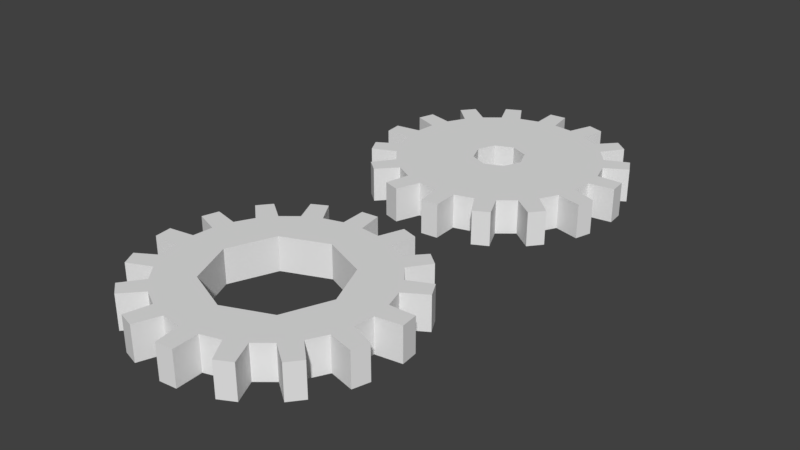# Source: Gear_16tooth.blend  (saved by Blender 2.79.0; exported with 4.5.12 LTS)
import bpy
from mathutils import Matrix  # noqa: F401  (used for matrix-valued properties, if any)

bpy.ops.wm.read_factory_settings(use_empty=True)
scene = bpy.context.scene
scene.name = 'Scene'

# ---- collections
col_collection_6 = bpy.data.collections.new('Collection 6'); scene.collection.children.link(col_collection_6)

# ---- world
world_world = bpy.data.worlds.new('World'); scene.world = world_world
world_world.color = (0.05088, 0.05088, 0.05088)
world_world.use_sun_shadow = False
world_world.sun_shadow_jitter_overblur = 0.0
world_world.cycles.sampling_method = 'MANUAL'

# ---- meshes
me_circle_005 = bpy.data.meshes.new('Circle.005')
me_circle_005.from_pydata([(0.0, 3.0, 0.0), (-0.5853, 2.942, 0.0), (-1.148, 2.772, 0.0), (-1.667, 2.494, 0.0), (-2.121, 2.121, 0.0), (-2.494, 1.667, 0.0), (-2.772, 1.148, 0.0), (-2.942, 0.5853, 0.0), (-3.0, 2.265e-07, 0.0), (-2.942, -0.5853, 0.0), (-2.772, -1.148, 0.0), (-2.494, -1.667, 0.0), (-2.121, -2.121, 0.0), (-1.667, -2.494, 0.0), (-1.148, -2.772, 0.0), (-0.5853, -2.942, 0.0), (9.775e-07, -3.0, 0.0), (0.5853, -2.942, 0.0), (1.148, -2.772, 0.0), (1.667, -2.494, 0.0), (2.121, -2.121, 0.0), (2.494, -1.667, 0.0), (2.772, -1.148, 0.0), (2.942, -0.5853, 0.0), (3.0, 2.897e-06, 0.0), (2.942, 0.5853, 0.0), (2.772, 1.148, 0.0), (2.494, 1.667, 0.0), (2.121, 2.121, 0.0), (1.667, 2.494, 0.0), (1.148, 2.772, 0.0), (0.5853, 2.942, 0.0), (-6.706e-08, 1.875, 0.0), (-1.326, 1.326, 0.0), (-1.875, -9.872e-08, 0.0), (-1.326, -1.326, 0.0), (9.686e-08, -1.875, 0.0), (1.326, -1.326, 0.0), (1.875, 5.595e-09, 0.0), (1.326, 1.326, 0.0), (-0.5853, 2.942, 1.0), (0.0, 3.0, 1.0), (-1.148, 2.772, 1.0), (-1.667, 2.494, 1.0), (-2.121, 2.121, 1.0), (-2.494, 1.667, 1.0), (-2.772, 1.148, 1.0), (-2.942, 0.5853, 1.0), (-3.0, 2.265e-07, 1.0), (-2.942, -0.5853, 1.0), (-2.772, -1.148, 1.0), (-2.494, -1.667, 1.0), (-2.121, -2.121, 1.0), (-1.667, -2.494, 1.0), (-1.148, -2.772, 1.0), (-0.5853, -2.942, 1.0), (9.775e-07, -3.0, 1.0), (0.5853, -2.942, 1.0), (1.148, -2.772, 1.0), (1.667, -2.494, 1.0), (2.121, -2.121, 1.0), (2.494, -1.667, 1.0), (2.772, -1.148, 1.0), (2.942, -0.5853, 1.0), (3.0, 2.897e-06, 1.0), (2.942, 0.5853, 1.0), (2.772, 1.148, 1.0), (2.494, 1.667, 1.0), (2.121, 2.121, 1.0), (1.667, 2.494, 1.0), (1.148, 2.772, 1.0), (0.5853, 2.942, 1.0), (-1.326, 1.326, 1.0), (-6.706e-08, 1.875, 1.0), (-1.875, -9.872e-08, 1.0), (-1.326, -1.326, 1.0), (9.686e-08, -1.875, 1.0), (1.326, -1.326, 1.0), (1.875, 5.595e-09, 1.0), (1.326, 1.326, 1.0), (0.6149, -3.693, 0.0), (0.1174, -3.742, 0.0), (0.6149, -3.693, 1.0), (0.1174, -3.742, 1.0), (1.981, -3.177, 0.0), (1.54, -3.412, 0.0), (1.981, -3.177, 1.0), (1.54, -3.412, 1.0), (3.046, -2.177, 0.0), (2.729, -2.563, 0.0), (3.046, -2.177, 1.0), (2.729, -2.563, 1.0), (3.647, -0.8452, 0.0), (3.502, -1.324, 0.0), (3.647, -0.8452, 1.0), (3.502, -1.324, 1.0), (-0.8452, -3.647, 0.0), (-1.324, -3.502, 0.0), (-0.8452, -3.647, 1.0), (-1.324, -3.502, 1.0), (3.693, 0.6149, 0.0), (3.742, 0.1174, 0.0), (3.693, 0.6149, 1.0), (3.742, 0.1174, 1.0), (3.177, 1.981, 0.0), (3.412, 1.541, 0.0), (3.177, 1.981, 1.0), (3.412, 1.541, 1.0), (2.177, 3.046, 0.0), (2.563, 2.729, 0.0), (2.177, 3.046, 1.0), (2.563, 2.729, 1.0), (0.8452, 3.647, 0.0), (1.324, 3.502, 0.0), (0.8452, 3.647, 1.0), (1.324, 3.502, 1.0), (-0.6149, 3.693, 0.0), (-0.1174, 3.742, 0.0), (-0.6149, 3.693, 1.0), (-0.1174, 3.742, 1.0), (-1.981, 3.177, 0.0), (-1.54, 3.412, 0.0), (-1.981, 3.177, 1.0), (-1.54, 3.412, 1.0), (-3.046, 2.177, 0.0), (-2.729, 2.563, 0.0), (-3.046, 2.177, 1.0), (-2.729, 2.563, 1.0), (-3.647, 0.8452, 0.0), (-3.502, 1.324, 0.0), (-3.647, 0.8452, 1.0), (-3.502, 1.324, 1.0), (-3.693, -0.6149, 0.0), (-3.742, -0.1174, 0.0), (-3.693, -0.6149, 1.0), (-3.742, -0.1174, 1.0), (-3.177, -1.981, 0.0), (-3.412, -1.54, 0.0), (-3.177, -1.981, 1.0), (-3.412, -1.54, 1.0), (-2.177, -3.046, 0.0), (-2.563, -2.729, 0.0), (-2.177, -3.046, 1.0), (-2.563, -2.729, 1.0)], [], [(28, 39, 32, 0, 31, 30, 29), (24, 38, 39, 28, 27, 26, 25), (20, 37, 38, 24, 23, 22, 21), (16, 36, 37, 20, 19, 18, 17), (12, 35, 36, 16, 15, 14, 13), (8, 34, 35, 12, 11, 10, 9), (4, 33, 34, 8, 7, 6, 5), (0, 32, 33, 4, 3, 2, 1), (68, 69, 70, 71, 41, 73, 79), (64, 65, 66, 67, 68, 79, 78), (60, 61, 62, 63, 64, 78, 77), (56, 57, 58, 59, 60, 77, 76), (52, 53, 54, 55, 56, 76, 75), (48, 49, 50, 51, 52, 75, 74), (44, 45, 46, 47, 48, 74, 72), (41, 40, 42, 43, 44, 72, 73), (28, 68, 67, 27), (55, 54, 99, 98), (2, 42, 40, 1), (68, 28, 109, 111), (16, 56, 55, 15), (3, 43, 122, 120), (30, 70, 69, 29), (57, 56, 83, 82), (4, 44, 43, 3), (31, 71, 114, 112), (18, 58, 57, 17), (45, 44, 127, 126), (0, 41, 71, 31), (18, 19, 84, 85), (6, 46, 45, 5), (32, 73, 72, 33), (20, 60, 59, 19), (7, 47, 130, 128), (33, 72, 74, 34), (20, 21, 88, 89), (8, 48, 47, 7), (34, 74, 75, 35), (22, 62, 61, 21), (49, 48, 135, 134), (35, 75, 76, 36), (62, 22, 93, 95), (10, 50, 49, 9), (36, 76, 77, 37), (24, 64, 63, 23), (50, 10, 137, 139), (37, 77, 78, 38), (64, 24, 101, 103), (12, 52, 51, 11), (38, 78, 79, 39), (26, 66, 65, 25), (53, 52, 143, 142), (39, 79, 73, 32), (67, 66, 107, 106), (14, 54, 53, 13), (1, 40, 118, 116), (80, 82, 83, 81), (17, 57, 82, 80), (16, 17, 80, 81), (56, 16, 81, 83), (84, 86, 87, 85), (58, 18, 85, 87), (19, 59, 86, 84), (59, 58, 87, 86), (88, 90, 91, 89), (21, 61, 90, 88), (60, 20, 89, 91), (61, 60, 91, 90), (92, 94, 95, 93), (63, 62, 95, 94), (23, 63, 94, 92), (22, 23, 92, 93), (96, 98, 99, 97), (14, 15, 96, 97), (54, 14, 97, 99), (15, 55, 98, 96), (100, 102, 103, 101), (25, 65, 102, 100), (65, 64, 103, 102), (24, 25, 100, 101), (104, 106, 107, 105), (27, 67, 106, 104), (26, 27, 104, 105), (66, 26, 105, 107), (108, 110, 111, 109), (29, 69, 110, 108), (69, 68, 111, 110), (28, 29, 108, 109), (112, 114, 115, 113), (71, 70, 115, 114), (30, 31, 112, 113), (70, 30, 113, 115), (116, 118, 119, 117), (41, 0, 117, 119), (40, 41, 119, 118), (0, 1, 116, 117), (120, 122, 123, 121), (43, 42, 123, 122), (2, 3, 120, 121), (42, 2, 121, 123), (124, 126, 127, 125), (44, 4, 125, 127), (4, 5, 124, 125), (5, 45, 126, 124), (128, 130, 131, 129), (46, 6, 129, 131), (47, 46, 131, 130), (6, 7, 128, 129), (132, 134, 135, 133), (48, 8, 133, 135), (8, 9, 132, 133), (9, 49, 134, 132), (136, 138, 139, 137), (51, 50, 139, 138), (10, 11, 136, 137), (11, 51, 138, 136), (140, 142, 143, 141), (13, 53, 142, 140), (12, 13, 140, 141), (52, 12, 141, 143)])
me_circle_005.use_remesh_preserve_volume = False
me_circle_005.use_remesh_preserve_attributes = False
me_circle_005.use_mirror_vertex_groups = False
me_circle_005.update()
me_circle_004 = bpy.data.meshes.new('Circle.004')
me_circle_004.from_pydata([(0.0, 3.0, 0.0), (-0.5853, 2.942, 0.0), (-1.148, 2.772, 0.0), (-1.667, 2.494, 0.0), (-2.121, 2.121, 0.0), (-2.494, 1.667, 0.0), (-2.772, 1.148, 0.0), (-2.942, 0.5853, 0.0), (-3.0, 2.265e-07, 0.0), (-2.942, -0.5853, 0.0), (-2.772, -1.148, 0.0), (-2.494, -1.667, 0.0), (-2.121, -2.121, 0.0), (-1.667, -2.494, 0.0), (-1.148, -2.772, 0.0), (-0.5853, -2.942, 0.0), (9.775e-07, -3.0, 0.0), (0.5853, -2.942, 0.0), (1.148, -2.772, 0.0), (1.667, -2.494, 0.0), (2.121, -2.121, 0.0), (2.494, -1.667, 0.0), (2.772, -1.148, 0.0), (2.942, -0.5853, 0.0), (3.0, 2.897e-06, 0.0), (2.942, 0.5853, 0.0), (2.772, 1.148, 0.0), (2.494, 1.667, 0.0), (2.121, 2.121, 0.0), (1.667, 2.494, 0.0), (1.148, 2.772, 0.0), (0.5853, 2.942, 0.0), (0.0, 0.75, 0.0), (-0.5303, 0.5303, 0.0), (-0.75, -3.278e-08, 0.0), (-0.5303, -0.5303, 0.0), (6.557e-08, -0.75, 0.0), (0.5303, -0.5303, 0.0), (0.75, 8.944e-09, 0.0), (0.5303, 0.5303, 0.0), (-0.5853, 2.942, 1.0), (0.0, 3.0, 1.0), (-1.148, 2.772, 1.0), (-1.667, 2.494, 1.0), (-2.121, 2.121, 1.0), (-2.494, 1.667, 1.0), (-2.772, 1.148, 1.0), (-2.942, 0.5853, 1.0), (-3.0, 2.265e-07, 1.0), (-2.942, -0.5853, 1.0), (-2.772, -1.148, 1.0), (-2.494, -1.667, 1.0), (-2.121, -2.121, 1.0), (-1.667, -2.494, 1.0), (-1.148, -2.772, 1.0), (-0.5853, -2.942, 1.0), (9.775e-07, -3.0, 1.0), (0.5853, -2.942, 1.0), (1.148, -2.772, 1.0), (1.667, -2.494, 1.0), (2.121, -2.121, 1.0), (2.494, -1.667, 1.0), (2.772, -1.148, 1.0), (2.942, -0.5853, 1.0), (3.0, 2.897e-06, 1.0), (2.942, 0.5853, 1.0), (2.772, 1.148, 1.0), (2.494, 1.667, 1.0), (2.121, 2.121, 1.0), (1.667, 2.494, 1.0), (1.148, 2.772, 1.0), (0.5853, 2.942, 1.0), (-0.5303, 0.5303, 1.0), (0.0, 0.75, 1.0), (-0.75, -3.278e-08, 1.0), (-0.5303, -0.5303, 1.0), (6.557e-08, -0.75, 1.0), (0.5303, -0.5303, 1.0), (0.75, 8.944e-09, 1.0), (0.5303, 0.5303, 1.0), (0.6149, -3.693, 0.0), (0.1174, -3.742, 0.0), (0.6149, -3.693, 1.0), (0.1174, -3.742, 1.0), (1.981, -3.177, 0.0), (1.54, -3.412, 0.0), (1.981, -3.177, 1.0), (1.54, -3.412, 1.0), (3.046, -2.177, 0.0), (2.729, -2.563, 0.0), (3.046, -2.177, 1.0), (2.729, -2.563, 1.0), (3.647, -0.8452, 0.0), (3.502, -1.324, 0.0), (3.647, -0.8452, 1.0), (3.502, -1.324, 1.0), (-0.8452, -3.647, 0.0), (-1.324, -3.502, 0.0), (-0.8452, -3.647, 1.0), (-1.324, -3.502, 1.0), (3.693, 0.6149, 0.0), (3.742, 0.1174, 0.0), (3.693, 0.6149, 1.0), (3.742, 0.1174, 1.0), (3.177, 1.981, 0.0), (3.412, 1.541, 0.0), (3.177, 1.981, 1.0), (3.412, 1.541, 1.0), (2.177, 3.046, 0.0), (2.563, 2.729, 0.0), (2.177, 3.046, 1.0), (2.563, 2.729, 1.0), (0.8452, 3.647, 0.0), (1.324, 3.502, 0.0), (0.8452, 3.647, 1.0), (1.324, 3.502, 1.0), (-0.6149, 3.693, 0.0), (-0.1174, 3.742, 0.0), (-0.6149, 3.693, 1.0), (-0.1174, 3.742, 1.0), (-1.981, 3.177, 0.0), (-1.54, 3.412, 0.0), (-1.981, 3.177, 1.0), (-1.54, 3.412, 1.0), (-3.046, 2.177, 0.0), (-2.729, 2.563, 0.0), (-3.046, 2.177, 1.0), (-2.729, 2.563, 1.0), (-3.647, 0.8452, 0.0), (-3.502, 1.324, 0.0), (-3.647, 0.8452, 1.0), (-3.502, 1.324, 1.0), (-3.693, -0.6149, 0.0), (-3.742, -0.1174, 0.0), (-3.693, -0.6149, 1.0), (-3.742, -0.1174, 1.0), (-3.177, -1.981, 0.0), (-3.412, -1.54, 0.0), (-3.177, -1.981, 1.0), (-3.412, -1.54, 1.0), (-2.177, -3.046, 0.0), (-2.563, -2.729, 0.0), (-2.177, -3.046, 1.0), (-2.563, -2.729, 1.0)], [], [(28, 39, 32, 0, 31, 30, 29), (24, 38, 39, 28, 27, 26, 25), (20, 37, 38, 24, 23, 22, 21), (16, 36, 37, 20, 19, 18, 17), (12, 35, 36, 16, 15, 14, 13), (8, 34, 35, 12, 11, 10, 9), (4, 33, 34, 8, 7, 6, 5), (0, 32, 33, 4, 3, 2, 1), (68, 69, 70, 71, 41, 73, 79), (64, 65, 66, 67, 68, 79, 78), (60, 61, 62, 63, 64, 78, 77), (56, 57, 58, 59, 60, 77, 76), (52, 53, 54, 55, 56, 76, 75), (48, 49, 50, 51, 52, 75, 74), (44, 45, 46, 47, 48, 74, 72), (41, 40, 42, 43, 44, 72, 73), (28, 68, 67, 27), (55, 54, 99, 98), (2, 42, 40, 1), (68, 28, 109, 111), (16, 56, 55, 15), (3, 43, 122, 120), (30, 70, 69, 29), (57, 56, 83, 82), (4, 44, 43, 3), (31, 71, 114, 112), (18, 58, 57, 17), (45, 44, 127, 126), (0, 41, 71, 31), (18, 19, 84, 85), (6, 46, 45, 5), (32, 73, 72, 33), (20, 60, 59, 19), (7, 47, 130, 128), (33, 72, 74, 34), (20, 21, 88, 89), (8, 48, 47, 7), (34, 74, 75, 35), (22, 62, 61, 21), (49, 48, 135, 134), (35, 75, 76, 36), (62, 22, 93, 95), (10, 50, 49, 9), (36, 76, 77, 37), (24, 64, 63, 23), (50, 10, 137, 139), (37, 77, 78, 38), (64, 24, 101, 103), (12, 52, 51, 11), (38, 78, 79, 39), (26, 66, 65, 25), (53, 52, 143, 142), (39, 79, 73, 32), (67, 66, 107, 106), (14, 54, 53, 13), (1, 40, 118, 116), (80, 82, 83, 81), (17, 57, 82, 80), (16, 17, 80, 81), (56, 16, 81, 83), (84, 86, 87, 85), (58, 18, 85, 87), (19, 59, 86, 84), (59, 58, 87, 86), (88, 90, 91, 89), (21, 61, 90, 88), (60, 20, 89, 91), (61, 60, 91, 90), (92, 94, 95, 93), (63, 62, 95, 94), (23, 63, 94, 92), (22, 23, 92, 93), (96, 98, 99, 97), (14, 15, 96, 97), (54, 14, 97, 99), (15, 55, 98, 96), (100, 102, 103, 101), (25, 65, 102, 100), (65, 64, 103, 102), (24, 25, 100, 101), (104, 106, 107, 105), (27, 67, 106, 104), (26, 27, 104, 105), (66, 26, 105, 107), (108, 110, 111, 109), (29, 69, 110, 108), (69, 68, 111, 110), (28, 29, 108, 109), (112, 114, 115, 113), (71, 70, 115, 114), (30, 31, 112, 113), (70, 30, 113, 115), (116, 118, 119, 117), (41, 0, 117, 119), (40, 41, 119, 118), (0, 1, 116, 117), (120, 122, 123, 121), (43, 42, 123, 122), (2, 3, 120, 121), (42, 2, 121, 123), (124, 126, 127, 125), (44, 4, 125, 127), (4, 5, 124, 125), (5, 45, 126, 124), (128, 130, 131, 129), (46, 6, 129, 131), (47, 46, 131, 130), (6, 7, 128, 129), (132, 134, 135, 133), (48, 8, 133, 135), (8, 9, 132, 133), (9, 49, 134, 132), (136, 138, 139, 137), (51, 50, 139, 138), (10, 11, 136, 137), (11, 51, 138, 136), (140, 142, 143, 141), (13, 53, 142, 140), (12, 13, 140, 141), (52, 12, 141, 143)])
me_circle_004.use_remesh_preserve_volume = False
me_circle_004.use_remesh_preserve_attributes = False
me_circle_004.use_mirror_vertex_groups = False
me_circle_004.update()

# ---- objects
ob_16tooth_bch = bpy.data.objects.new('16tooth_BCH', me_circle_005)
ob_16tooth = bpy.data.objects.new('16tooth', me_circle_004)

# ---- transforms, parenting, visibility, modifiers, constraints
ob_16tooth_bch.location = (0.0, -9.0, 0.0)
ob_16tooth_bch.lineart.crease_threshold = 0.0
ob_16tooth.location = (0.0, 0.0, 0.0)
ob_16tooth.lineart.crease_threshold = 0.0

# ---- collection membership
col_collection_6.objects.link(ob_16tooth_bch)
col_collection_6.objects.link(ob_16tooth)

# ---- scene / render settings (as saved in the file)
scene.frame_start = 1; scene.frame_end = 250; scene.frame_set(0)
scene.render.engine = 'BLENDER_EEVEE_NEXT'
scene.render.resolution_percentage = 50
scene.render.dither_intensity = 0.0
scene.cycles.use_denoising = False
scene.cycles.samples = 128
scene.cycles.sampling_pattern = 'TABULATED_SOBOL'
scene.cycles.use_adaptive_sampling = False
scene.cycles.use_light_tree = False
scene.cycles.blur_glossy = 0.0
scene.cycles.sample_clamp_indirect = 0.0
scene.view_settings.view_transform = 'Standard'
bpy.context.view_layer.update()

# ---- added for rendering (the .blend has no active camera and no usable light): camera, sun
cam_auto = bpy.data.cameras.new('AutoCamera')
cam_auto.lens = 50.0
cam_auto.sensor_width = 36.0
cam_auto.clip_end = 1000.0
ob_auto_camera = bpy.data.objects.new('AutoCamera', cam_auto)
scene.collection.objects.link(ob_auto_camera)
ob_auto_camera.location = (16.7754, -24.6305, 13.9203)
ob_auto_camera.rotation_euler = (1.09748, -7.21219e-08, 0.694738)
scene.camera = ob_auto_camera
light_auto_sun = bpy.data.lights.new('AutoSun', 'SUN')
light_auto_sun.energy = 3.0
light_auto_sun.angle = 0.0523599
ob_auto_sun = bpy.data.objects.new('AutoSun', light_auto_sun)
scene.collection.objects.link(ob_auto_sun)
ob_auto_sun.rotation_euler = (0.872665, 0.174533, 0.523599)
bpy.context.view_layer.update()
